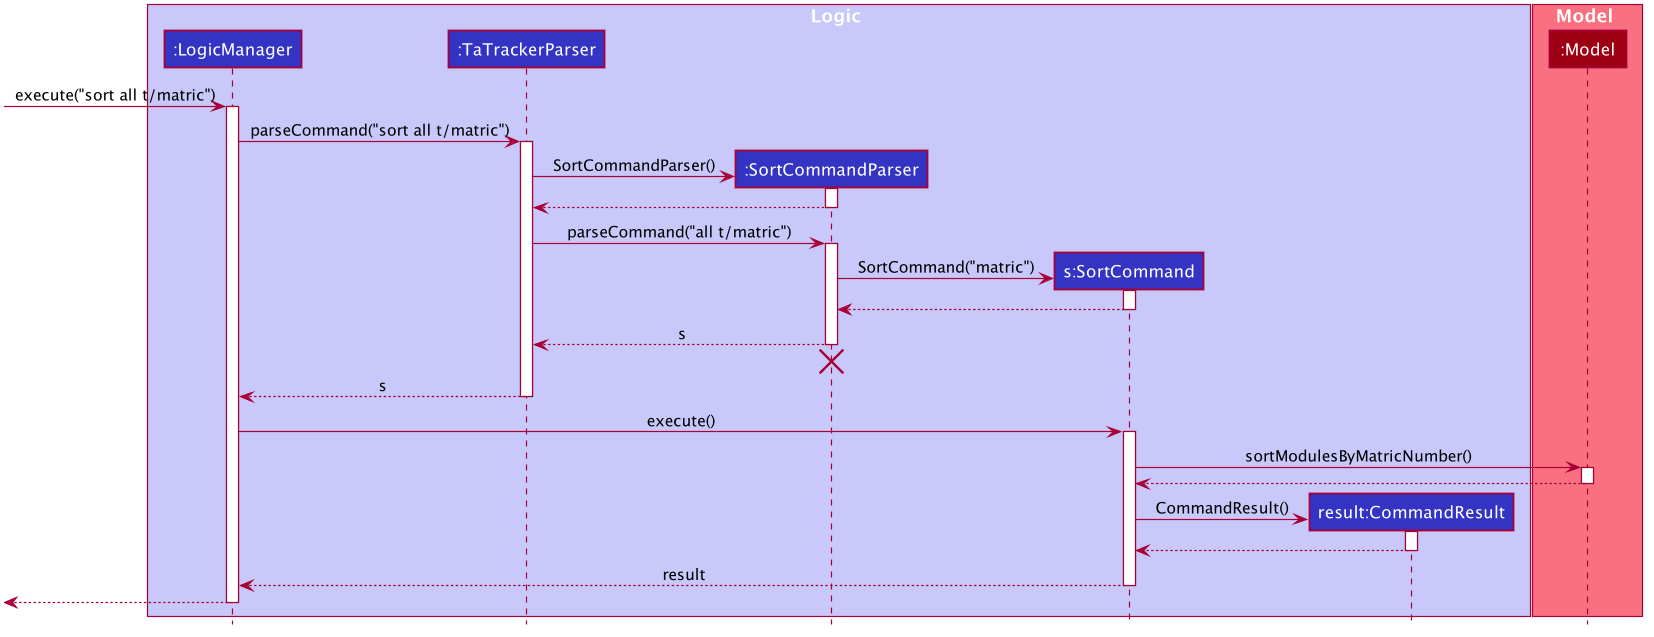

The diagram above was rendered by PlantUML. Its source (embedded in the PNG):
@startuml








skinparam BackgroundColor #FFFFFFF

skinparam Shadowing false

skinparam Class {
    FontColor #FFFFFF
    BorderThickness 1
    BorderColor #FFFFFF
    StereotypeFontColor #FFFFFF
    FontName Arial
}

skinparam Actor {
    BorderColor #000000
    Color #000000
    FontName Arial
}

skinparam Sequence {
    MessageAlign center
    BoxFontSize 15
    BoxPadding 0
    BoxFontColor #FFFFFF
    FontName Arial
}

skinparam Participant {
    FontColor #FFFFFFF
    Padding 20
}

skinparam MinClassWidth 50
skinparam ParticipantPadding 10
skinparam Shadowing false
skinparam DefaultTextAlignment center
skinparam packageStyle Rectangle

hide footbox
hide members
hide circle

box Logic #C8C8FA
participant ":LogicManager" as LogicManager #3333C4
participant ":TaTrackerParser" as TaTrackerParser #3333C4
participant ":SortCommandParser" as SortCommandParser #3333C4
participant "s:SortCommand" as SortCommand #3333C4
participant "result:CommandResult" as CommandResult #3333C4
end box

box Model #F97181
participant ":Model" as Model #9D0012
end box

[-> LogicManager : execute("sort all t/matric")
activate LogicManager

LogicManager -> TaTrackerParser : parseCommand("sort all t/matric")
activate TaTrackerParser

create SortCommandParser
TaTrackerParser -> SortCommandParser : SortCommandParser()
activate SortCommandParser
SortCommandParser --> TaTrackerParser
deactivate SortCommandParser

TaTrackerParser -> SortCommandParser : parseCommand("all t/matric")
activate SortCommandParser

create SortCommand
SortCommandParser -> SortCommand : SortCommand("matric")
activate SortCommand
SortCommand --> SortCommandParser
deactivate SortCommand

SortCommandParser --> TaTrackerParser : s
deactivate SortCommandParser
SortCommandParser -[hidden]-> TaTrackerParser
destroy SortCommandParser

TaTrackerParser --> LogicManager : s
deactivate TaTrackerParser

LogicManager -> SortCommand : execute()
activate SortCommand

SortCommand -> Model : sortModulesByMatricNumber()
activate Model
Model --> SortCommand
deactivate Model

create CommandResult
SortCommand -> CommandResult : CommandResult()
activate CommandResult
CommandResult --> SortCommand
deactivate CommandResult

SortCommand --> LogicManager : result
deactivate SortCommand

[<--LogicManager
deactivate LogicManager
@enduml